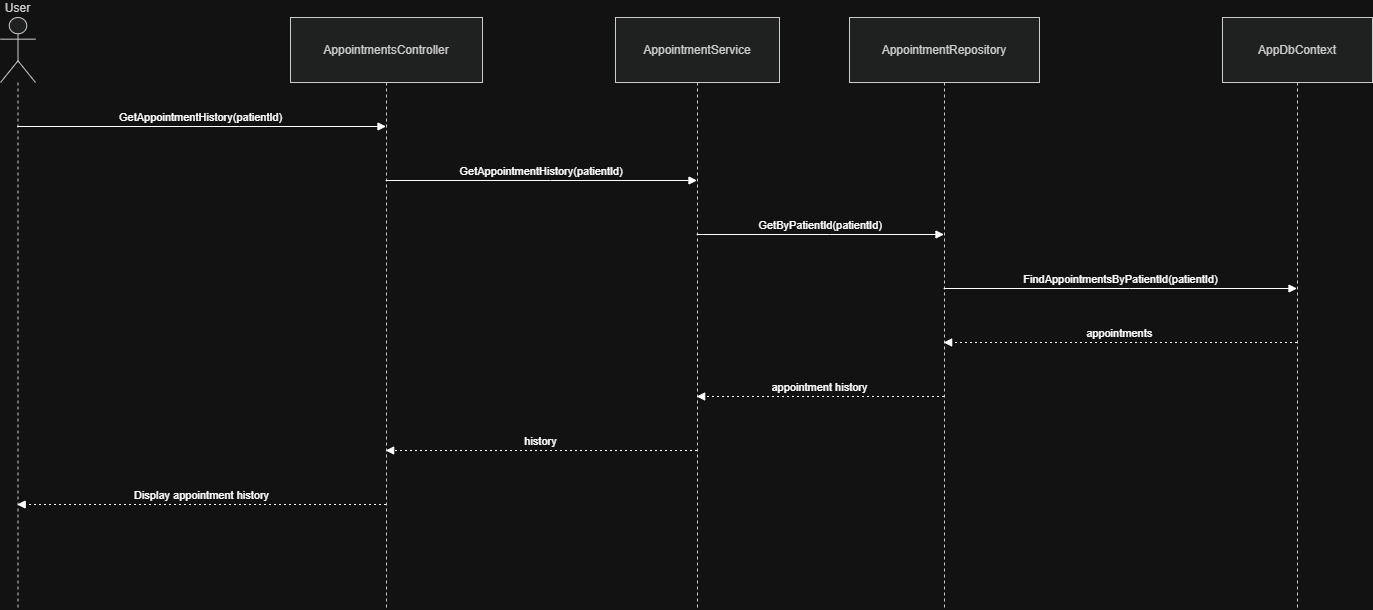

The diagram above was exported from draw.io. Its source (the exported page's mxGraphModel, read from the mxfile embedded in the PNG):
<mxGraphModel dx="976" dy="877" grid="1" gridSize="10" guides="1" tooltips="1" connect="1" arrows="1" fold="1" page="1" pageScale="1" pageWidth="850" pageHeight="1100" math="0" shadow="0">
  <root>
    <mxCell id="0" />
    <mxCell id="1" parent="0" />
    <mxCell id="LwtIgaHs0QEsanrqo8vA-1" parent="1" style="shape=umlLifeline;perimeter=lifelinePerimeter;whiteSpace=wrap;container=1;dropTarget=0;collapsible=0;recursiveResize=0;outlineConnect=0;portConstraint=eastwest;newEdgeStyle={&quot;edgeStyle&quot;:&quot;elbowEdgeStyle&quot;,&quot;elbow&quot;:&quot;vertical&quot;,&quot;curved&quot;:0,&quot;rounded&quot;:0};participant=umlActor;verticalAlign=bottom;labelPosition=center;verticalLabelPosition=top;align=center;size=65;fillColor=light-dark(#eeeeee,#1f2020);strokeColor=light-dark(#999999,#cccccc);fontColor=light-dark(#333333,#cccccc);" value="User" vertex="1">
      <mxGeometry height="592" width="35" x="20" y="20" as="geometry" />
    </mxCell>
    <mxCell id="LwtIgaHs0QEsanrqo8vA-2" parent="1" style="shape=umlLifeline;perimeter=lifelinePerimeter;whiteSpace=wrap;container=1;dropTarget=0;collapsible=0;recursiveResize=0;outlineConnect=0;portConstraint=eastwest;newEdgeStyle={&quot;edgeStyle&quot;:&quot;elbowEdgeStyle&quot;,&quot;elbow&quot;:&quot;vertical&quot;,&quot;curved&quot;:0,&quot;rounded&quot;:0};size=65;fillColor=light-dark(#eeeeee,#1f2020);strokeColor=light-dark(#999999,#cccccc);fontColor=light-dark(#333333,#cccccc);" value="AppointmentsController" vertex="1">
      <mxGeometry height="592" width="192" x="310" y="20" as="geometry" />
    </mxCell>
    <mxCell id="LwtIgaHs0QEsanrqo8vA-3" parent="1" style="shape=umlLifeline;perimeter=lifelinePerimeter;whiteSpace=wrap;container=1;dropTarget=0;collapsible=0;recursiveResize=0;outlineConnect=0;portConstraint=eastwest;newEdgeStyle={&quot;edgeStyle&quot;:&quot;elbowEdgeStyle&quot;,&quot;elbow&quot;:&quot;vertical&quot;,&quot;curved&quot;:0,&quot;rounded&quot;:0};size=65;fillColor=light-dark(#eeeeee,#1f2020);strokeColor=light-dark(#999999,#cccccc);fontColor=light-dark(#333333,#cccccc);" value="AppointmentService" vertex="1">
      <mxGeometry height="592" width="164" x="635" y="20" as="geometry" />
    </mxCell>
    <mxCell id="LwtIgaHs0QEsanrqo8vA-4" parent="1" style="shape=umlLifeline;perimeter=lifelinePerimeter;whiteSpace=wrap;container=1;dropTarget=0;collapsible=0;recursiveResize=0;outlineConnect=0;portConstraint=eastwest;newEdgeStyle={&quot;edgeStyle&quot;:&quot;elbowEdgeStyle&quot;,&quot;elbow&quot;:&quot;vertical&quot;,&quot;curved&quot;:0,&quot;rounded&quot;:0};size=65;fillColor=light-dark(#eeeeee,#1f2020);strokeColor=light-dark(#999999,#cccccc);fontColor=light-dark(#333333,#cccccc);" value="AppointmentRepository" vertex="1">
      <mxGeometry height="592" width="190" x="869" y="20" as="geometry" />
    </mxCell>
    <mxCell id="LwtIgaHs0QEsanrqo8vA-5" parent="1" style="shape=umlLifeline;perimeter=lifelinePerimeter;whiteSpace=wrap;container=1;dropTarget=0;collapsible=0;recursiveResize=0;outlineConnect=0;portConstraint=eastwest;newEdgeStyle={&quot;edgeStyle&quot;:&quot;elbowEdgeStyle&quot;,&quot;elbow&quot;:&quot;vertical&quot;,&quot;curved&quot;:0,&quot;rounded&quot;:0};size=65;fillColor=light-dark(#eeeeee,#1f2020);strokeColor=light-dark(#999999,#cccccc);fontColor=light-dark(#333333,#cccccc);" value="AppDbContext" vertex="1">
      <mxGeometry height="592" width="150" x="1242" y="20" as="geometry" />
    </mxCell>
    <mxCell id="LwtIgaHs0QEsanrqo8vA-6" edge="1" parent="1" source="LwtIgaHs0QEsanrqo8vA-1" style="verticalAlign=bottom;edgeStyle=elbowEdgeStyle;elbow=vertical;curved=0;rounded=0;endArrow=block;" target="LwtIgaHs0QEsanrqo8vA-2" value="GetAppointmentHistory(patientId)">
      <mxGeometry relative="1" as="geometry">
        <Array as="points">
          <mxPoint x="259" y="129" />
        </Array>
      </mxGeometry>
    </mxCell>
    <mxCell id="LwtIgaHs0QEsanrqo8vA-7" edge="1" parent="1" source="LwtIgaHs0QEsanrqo8vA-2" style="verticalAlign=bottom;edgeStyle=elbowEdgeStyle;elbow=vertical;curved=0;rounded=0;endArrow=block;" target="LwtIgaHs0QEsanrqo8vA-3" value="GetAppointmentHistory(patientId)">
      <mxGeometry relative="1" as="geometry">
        <Array as="points">
          <mxPoint x="570" y="183" />
        </Array>
      </mxGeometry>
    </mxCell>
    <mxCell id="LwtIgaHs0QEsanrqo8vA-8" edge="1" parent="1" source="LwtIgaHs0QEsanrqo8vA-3" style="verticalAlign=bottom;edgeStyle=elbowEdgeStyle;elbow=vertical;curved=0;rounded=0;endArrow=block;" target="LwtIgaHs0QEsanrqo8vA-4" value="GetByPatientId(patientId)">
      <mxGeometry relative="1" as="geometry">
        <Array as="points">
          <mxPoint x="849" y="237" />
        </Array>
      </mxGeometry>
    </mxCell>
    <mxCell id="LwtIgaHs0QEsanrqo8vA-9" edge="1" parent="1" source="LwtIgaHs0QEsanrqo8vA-4" style="verticalAlign=bottom;edgeStyle=elbowEdgeStyle;elbow=vertical;curved=0;rounded=0;endArrow=block;" target="LwtIgaHs0QEsanrqo8vA-5" value="FindAppointmentsByPatientId(patientId)">
      <mxGeometry relative="1" as="geometry">
        <Array as="points">
          <mxPoint x="1149" y="291" />
        </Array>
      </mxGeometry>
    </mxCell>
    <mxCell id="LwtIgaHs0QEsanrqo8vA-10" edge="1" parent="1" source="LwtIgaHs0QEsanrqo8vA-5" style="verticalAlign=bottom;edgeStyle=elbowEdgeStyle;elbow=vertical;curved=0;rounded=0;dashed=1;dashPattern=2 3;endArrow=block;" target="LwtIgaHs0QEsanrqo8vA-4" value="appointments">
      <mxGeometry relative="1" as="geometry">
        <Array as="points">
          <mxPoint x="1152" y="345" />
        </Array>
      </mxGeometry>
    </mxCell>
    <mxCell id="LwtIgaHs0QEsanrqo8vA-11" edge="1" parent="1" source="LwtIgaHs0QEsanrqo8vA-4" style="verticalAlign=bottom;edgeStyle=elbowEdgeStyle;elbow=vertical;curved=0;rounded=0;dashed=1;dashPattern=2 3;endArrow=block;" target="LwtIgaHs0QEsanrqo8vA-3" value="appointment history">
      <mxGeometry relative="1" as="geometry">
        <Array as="points">
          <mxPoint x="852" y="399" />
        </Array>
      </mxGeometry>
    </mxCell>
    <mxCell id="LwtIgaHs0QEsanrqo8vA-12" edge="1" parent="1" source="LwtIgaHs0QEsanrqo8vA-3" style="verticalAlign=bottom;edgeStyle=elbowEdgeStyle;elbow=vertical;curved=0;rounded=0;dashed=1;dashPattern=2 3;endArrow=block;" target="LwtIgaHs0QEsanrqo8vA-2" value="history">
      <mxGeometry relative="1" as="geometry">
        <Array as="points">
          <mxPoint x="573" y="453" />
        </Array>
      </mxGeometry>
    </mxCell>
    <mxCell id="LwtIgaHs0QEsanrqo8vA-13" edge="1" parent="1" source="LwtIgaHs0QEsanrqo8vA-2" style="verticalAlign=bottom;edgeStyle=elbowEdgeStyle;elbow=vertical;curved=0;rounded=0;dashed=1;dashPattern=2 3;endArrow=block;" target="LwtIgaHs0QEsanrqo8vA-1" value="Display appointment history">
      <mxGeometry relative="1" as="geometry">
        <Array as="points">
          <mxPoint x="262" y="507" />
        </Array>
      </mxGeometry>
    </mxCell>
  </root>
</mxGraphModel>